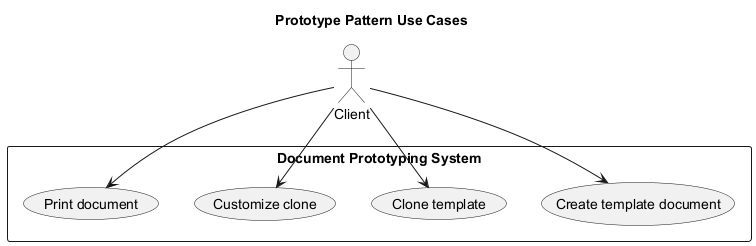

The diagram above was rendered by PlantUML. Its source (embedded in the PNG):
@startuml
title Prototype Pattern Use Cases

actor Client

rectangle "Document Prototyping System" {
  (Create template document)
  (Clone template)
  (Customize clone)
  (Print document)
}

Client --> (Create template document)
Client --> (Clone template)
Client --> (Customize clone)
Client --> (Print document)

@enduml